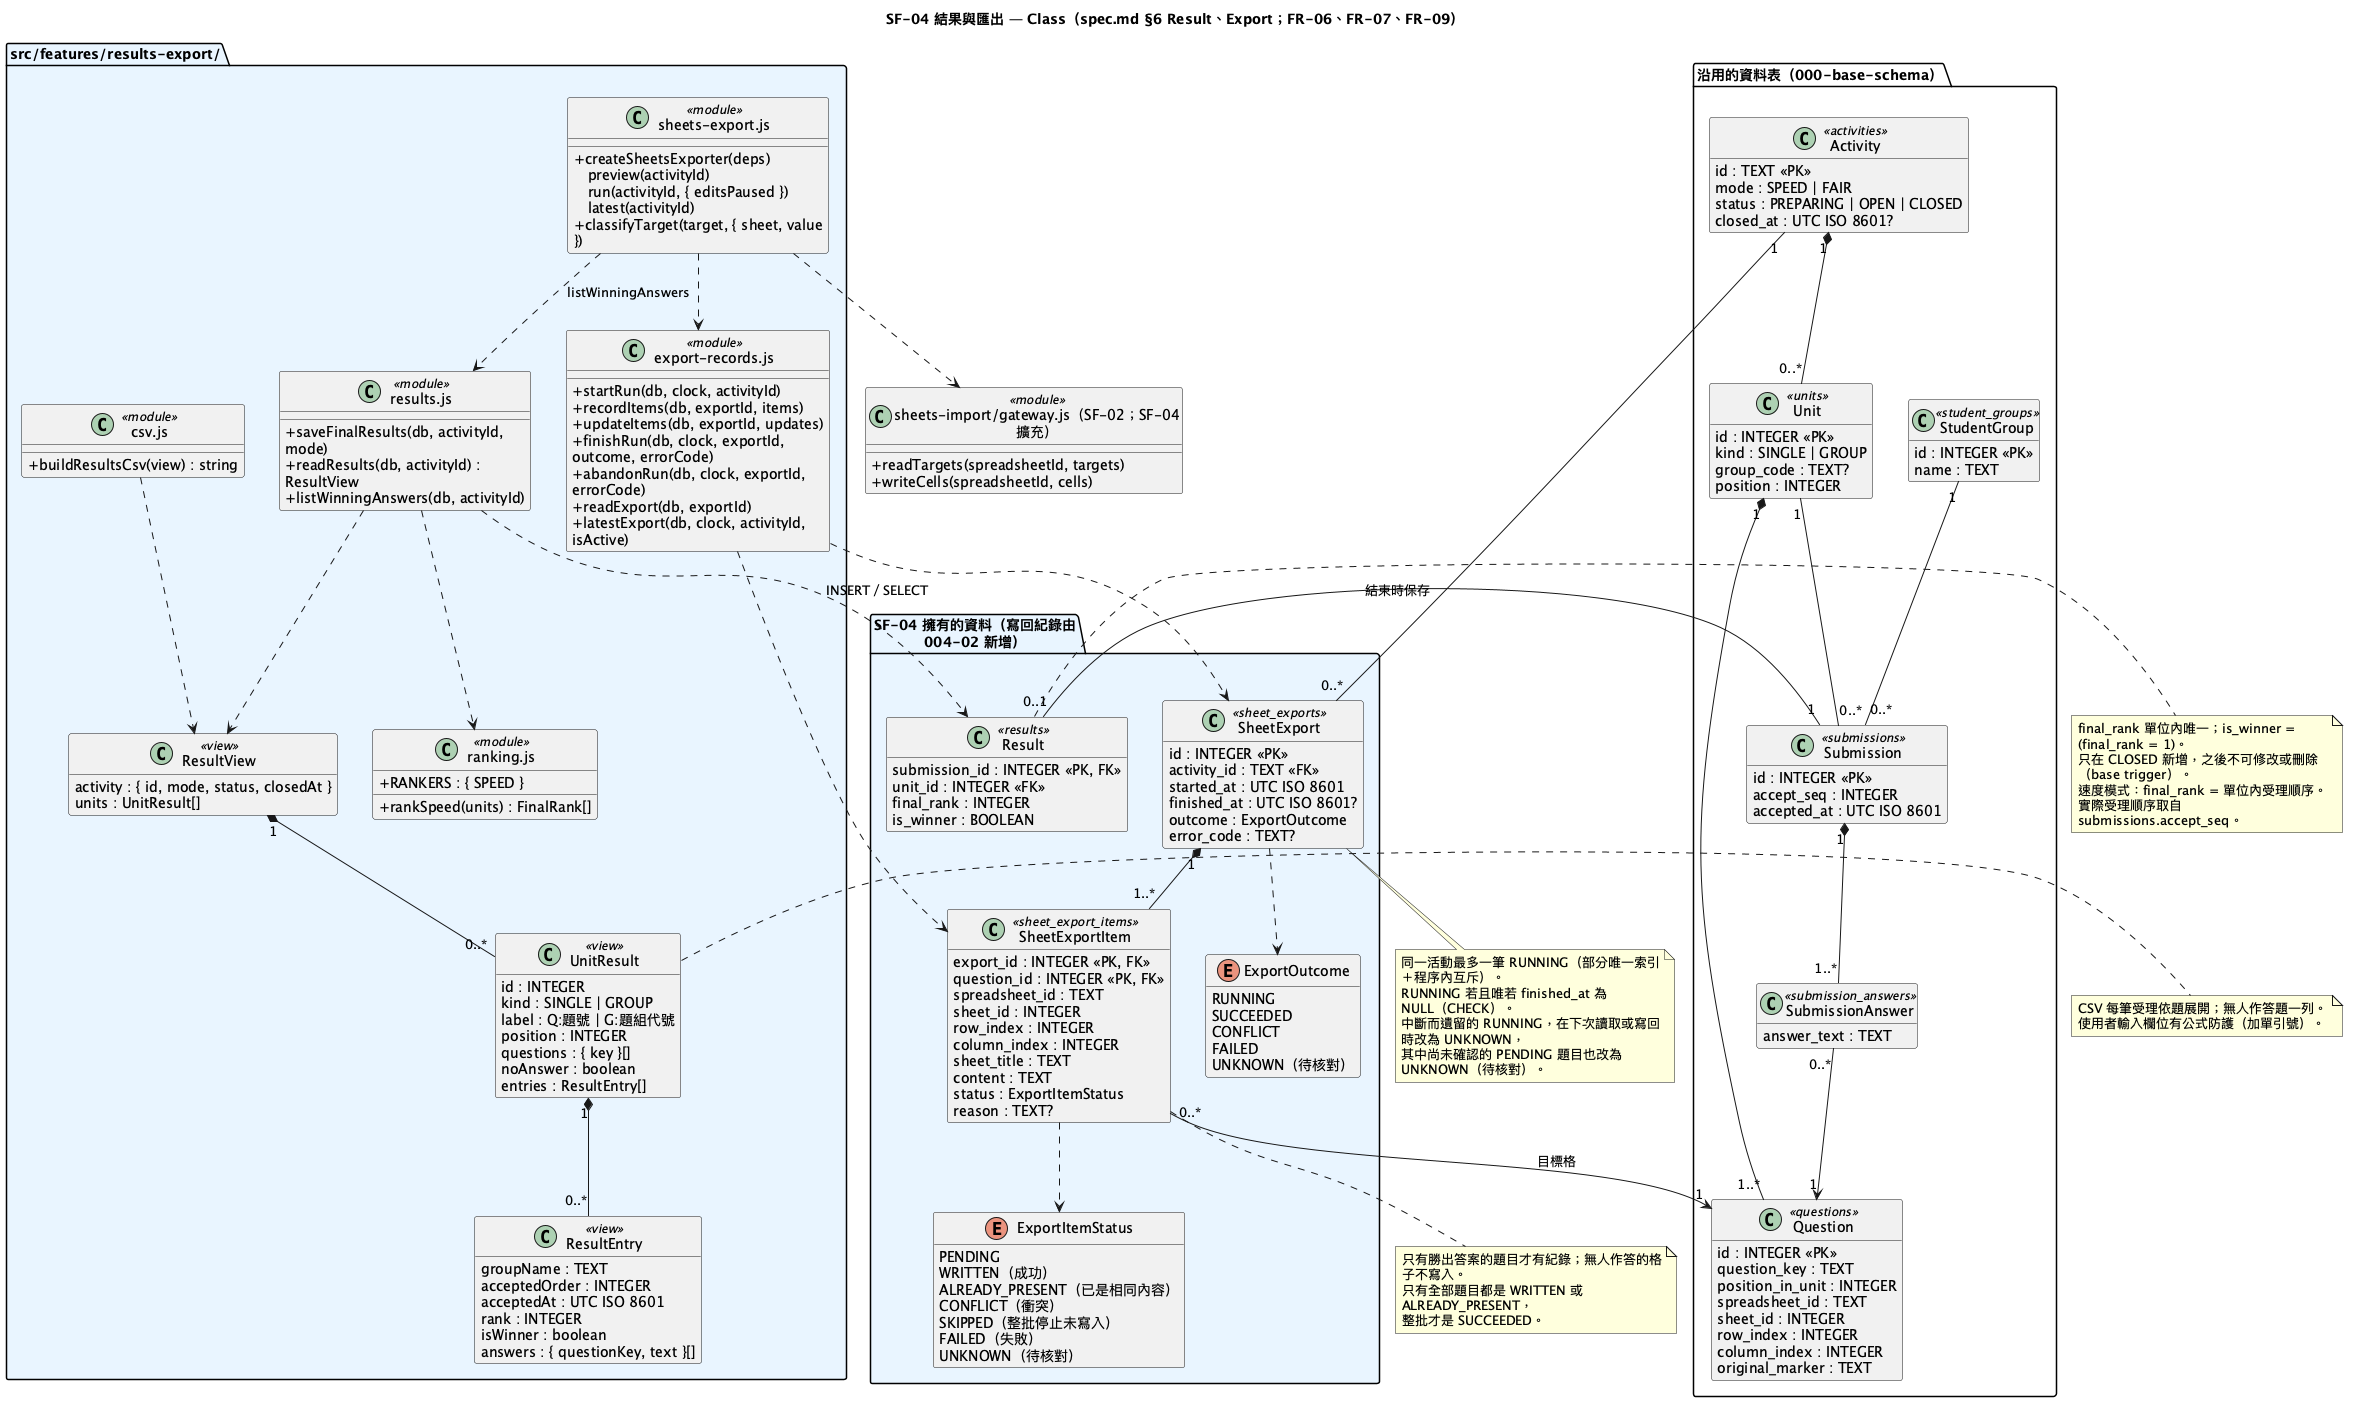

The diagram above was rendered by PlantUML. Its source (embedded in the PNG):
@startuml 004-results-export-class
title SF-04 結果與匯出 — Class（spec.md §6 Result、Export；FR-06、FR-07、FR-09）
skinparam shadowing false
skinparam classAttributeIconSize 0
skinparam wrapWidth 260
hide empty methods

package "沿用的資料表（000-base-schema）" {
  class Activity <<activities>> {
    id : TEXT <<PK>>
    mode : SPEED | FAIR
    status : PREPARING | OPEN | CLOSED
    closed_at : UTC ISO 8601?
  }
  class Unit <<units>> {
    id : INTEGER <<PK>>
    kind : SINGLE | GROUP
    group_code : TEXT?
    position : INTEGER
  }
  class Question <<questions>> {
    id : INTEGER <<PK>>
    question_key : TEXT
    position_in_unit : INTEGER
    spreadsheet_id : TEXT
    sheet_id : INTEGER
    row_index : INTEGER
    column_index : INTEGER
    original_marker : TEXT
  }
  class StudentGroup <<student_groups>> {
    id : INTEGER <<PK>>
    name : TEXT
  }
  class Submission <<submissions>> {
    id : INTEGER <<PK>>
    accept_seq : INTEGER
    accepted_at : UTC ISO 8601
  }
  class SubmissionAnswer <<submission_answers>> {
    answer_text : TEXT
  }
}

package "SF-04 擁有的資料（寫回紀錄由 004-02 新增）" #E8F4FF {
  class Result <<results>> {
    submission_id : INTEGER <<PK, FK>>
    unit_id : INTEGER <<FK>>
    final_rank : INTEGER
    is_winner : BOOLEAN
  }
  class SheetExport <<sheet_exports>> {
    id : INTEGER <<PK>>
    activity_id : TEXT <<FK>>
    started_at : UTC ISO 8601
    finished_at : UTC ISO 8601?
    outcome : ExportOutcome
    error_code : TEXT?
  }
  class SheetExportItem <<sheet_export_items>> {
    export_id : INTEGER <<PK, FK>>
    question_id : INTEGER <<PK, FK>>
    spreadsheet_id : TEXT
    sheet_id : INTEGER
    row_index : INTEGER
    column_index : INTEGER
    sheet_title : TEXT
    content : TEXT
    status : ExportItemStatus
    reason : TEXT?
  }
  enum ExportOutcome {
    RUNNING
    SUCCEEDED
    CONFLICT
    FAILED
    UNKNOWN（待核對）
  }
  enum ExportItemStatus {
    PENDING
    WRITTEN（成功）
    ALREADY_PRESENT（已是相同內容）
    CONFLICT（衝突）
    SKIPPED（整批停止未寫入）
    FAILED（失敗）
    UNKNOWN（待核對）
  }
}

package "src/features/results-export/" #E8F4FF {
  class "results.js" as ResultsModule <<module>> {
    +saveFinalResults(db, activityId, mode)
    +readResults(db, activityId) : ResultView
    +listWinningAnswers(db, activityId)
  }
  class "ranking.js" as RankingModule <<module>> {
    +RANKERS : { SPEED }
    +rankSpeed(units) : FinalRank[]
  }
  class "csv.js" as CsvModule <<module>> {
    +buildResultsCsv(view) : string
  }
  class "sheets-export.js" as ExportModule <<module>> {
    +createSheetsExporter(deps)
    　preview(activityId)
    　run(activityId, { editsPaused })
    　latest(activityId)
    +classifyTarget(target, { sheet, value })
  }
  class "export-records.js" as RecordsModule <<module>> {
    +startRun(db, clock, activityId)
    +recordItems(db, exportId, items)
    +updateItems(db, exportId, updates)
    +finishRun(db, clock, exportId, outcome, errorCode)
    +abandonRun(db, clock, exportId, errorCode)
    +readExport(db, exportId)
    +latestExport(db, clock, activityId, isActive)
  }
  class ResultView <<view>> {
    activity : { id, mode, status, closedAt }
    units : UnitResult[]
  }
  class UnitResult <<view>> {
    id : INTEGER
    kind : SINGLE | GROUP
    label : Q:題號 | G:題組代號
    position : INTEGER
    questions : { key }[]
    noAnswer : boolean
    entries : ResultEntry[]
  }
  class ResultEntry <<view>> {
    groupName : TEXT
    acceptedOrder : INTEGER
    acceptedAt : UTC ISO 8601
    rank : INTEGER
    isWinner : boolean
    answers : { questionKey, text }[]
  }
}

class "sheets-import/gateway.js（SF-02；SF-04 擴充）" as GatewayModule <<module>> {
  +readTargets(spreadsheetId, targets)
  +writeCells(spreadsheetId, cells)
}

Activity "1" *-- "0..*" Unit
Unit "1" *-- "1..*" Question
Unit "1" -- "0..*" Submission
StudentGroup "1" -- "0..*" Submission
Submission "1" *-- "1..*" SubmissionAnswer
SubmissionAnswer "0..*" --> "1" Question
Submission "1" -- "0..1" Result : 結束時保存
Activity "1" -- "0..*" SheetExport
SheetExport "1" *-- "1..*" SheetExportItem
SheetExportItem "0..*" --> "1" Question : 目標格
SheetExport ..> ExportOutcome
SheetExportItem ..> ExportItemStatus

ResultView "1" *-- "0..*" UnitResult
UnitResult "1" *-- "0..*" ResultEntry
ResultsModule ..> RankingModule
ResultsModule ..> Result : INSERT／SELECT
ResultsModule ..> ResultView
CsvModule ..> ResultView
ExportModule ..> ResultsModule : listWinningAnswers
ExportModule ..> GatewayModule
ExportModule ..> RecordsModule
RecordsModule ..> SheetExport
RecordsModule ..> SheetExportItem

note right of Result
  final_rank 單位內唯一；is_winner = (final_rank = 1)。
  只在 CLOSED 新增，之後不可修改或刪除（base trigger）。
  速度模式：final_rank = 單位內受理順序。
  實際受理順序取自 submissions.accept_seq。
end note

note bottom of SheetExport
  同一活動最多一筆 RUNNING（部分唯一索引＋程序內互斥）。
  RUNNING 若且唯若 finished_at 為 NULL（CHECK）。
  中斷而遺留的 RUNNING，在下次讀取或寫回時改為 UNKNOWN，
  其中尚未確認的 PENDING 題目也改為 UNKNOWN（待核對）。
end note

note bottom of SheetExportItem
  只有勝出答案的題目才有紀錄；無人作答的格子不寫入。
  只有全部題目都是 WRITTEN 或 ALREADY_PRESENT，
  整批才是 SUCCEEDED。
end note

note right of UnitResult
  CSV 每筆受理依題展開；無人作答題一列。
  使用者輸入欄位有公式防護（加單引號）。
end note
@enduml